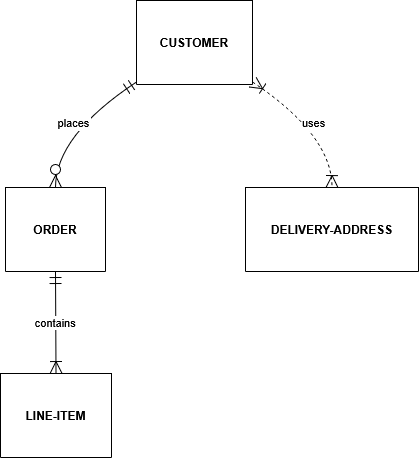

The diagram above was exported from draw.io. Its source (the exported page's mxGraphModel, read from the mxfile embedded in the PNG):
<mxGraphModel>
  <root>
    <mxCell id="0" />
    <mxCell id="1" parent="0" />
    <mxCell id="2" value="CUSTOMER" style="shape=table;startSize=84;container=1;collapsible=0;childLayout=tableLayout;fixedRows=1;rowLines=1;fontStyle=1;align=center;resizeLast=1;" vertex="1" parent="1">
      <mxGeometry x="144" y="8" width="116" height="84" as="geometry" />
    </mxCell>
    <mxCell id="3" value="ORDER" style="shape=table;startSize=84;container=1;collapsible=0;childLayout=tableLayout;fixedRows=1;rowLines=1;fontStyle=1;align=center;resizeLast=1;" vertex="1" parent="1">
      <mxGeometry x="13" y="195" width="100" height="84" as="geometry" />
    </mxCell>
    <mxCell id="4" value="LINE-ITEM" style="shape=table;startSize=84;container=1;collapsible=0;childLayout=tableLayout;fixedRows=1;rowLines=1;fontStyle=1;align=center;resizeLast=1;" vertex="1" parent="1">
      <mxGeometry x="8" y="381" width="111" height="84" as="geometry" />
    </mxCell>
    <mxCell id="5" value="DELIVERY-ADDRESS" style="shape=table;startSize=84;container=1;collapsible=0;childLayout=tableLayout;fixedRows=1;rowLines=1;fontStyle=1;align=center;resizeLast=1;" vertex="1" parent="1">
      <mxGeometry x="253" y="195" width="173" height="84" as="geometry" />
    </mxCell>
    <mxCell id="6" value="places" style="curved=1;startArrow=ERmandOne;startSize=10;;endArrow=ERzeroToMany;endSize=10;;exitX=0;exitY=0.97;entryX=0.5;entryY=-0.01;" edge="1" parent="1" source="2" target="3">
      <mxGeometry relative="1" as="geometry">
        <Array as="points">
          <mxPoint x="63" y="143" />
        </Array>
      </mxGeometry>
    </mxCell>
    <mxCell id="7" value="contains" style="curved=1;startArrow=ERmandOne;startSize=10;;endArrow=ERoneToMany;endSize=10;;exitX=0.5;exitY=0.99;entryX=0.5;entryY=0;" edge="1" parent="1" source="3" target="4">
      <mxGeometry relative="1" as="geometry">
        <Array as="points" />
      </mxGeometry>
    </mxCell>
    <mxCell id="8" value="uses" style="curved=1;dashed=1;startArrow=ERoneToMany;startSize=10;;endArrow=ERoneToMany;endSize=10;;exitX=1;exitY=0.97;entryX=0.5;entryY=-0.01;" edge="1" parent="1" source="2" target="5">
      <mxGeometry relative="1" as="geometry">
        <Array as="points">
          <mxPoint x="340" y="143" />
        </Array>
      </mxGeometry>
    </mxCell>
  </root>
</mxGraphModel>